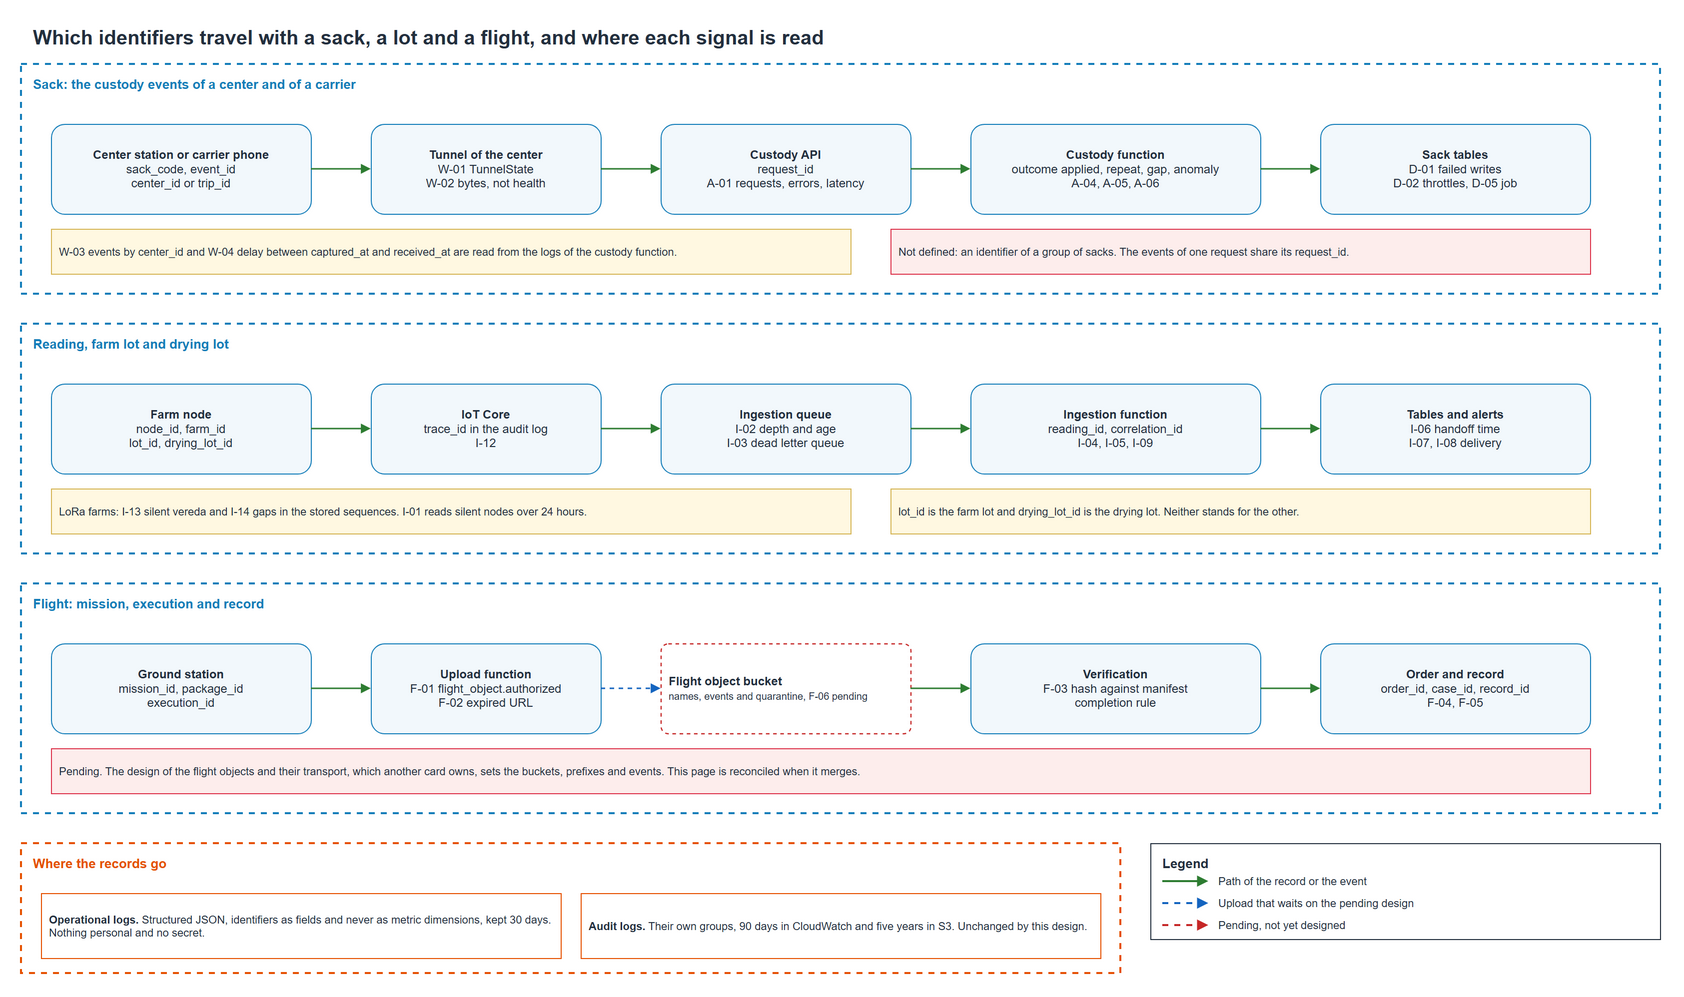

The diagram above was exported from draw.io. Its source (the exported page's mxGraphModel, read from the mxfile embedded in the PNG):
<mxGraphModel dx="1400" dy="900" grid="1" gridSize="10" guides="1" tooltips="1" connect="1" arrows="1" fold="1" page="1" pageScale="1" pageWidth="1700" pageHeight="1000" background="#FFFFFF">
  <root>
    <mxCell id="0" />
    <mxCell id="1" parent="0" />
    <mxCell id="201" value="Which identifiers travel with a sack, a lot and a flight, and where each signal is read" style="text;html=1;whiteSpace=wrap;strokeColor=none;fillColor=none;align=left;verticalAlign=middle;fontSize=20;fontColor=#232F3E;fontStyle=1;" vertex="1" parent="1">
      <mxGeometry x="40" y="16" width="1620" height="34" as="geometry" />
    </mxCell>
    <mxCell id="202" value="Sack: the custody events of a center and of a carrier" style="rounded=0;whiteSpace=wrap;html=1;fillColor=none;strokeColor=#147EBA;strokeWidth=2;dashed=1;verticalAlign=top;align=left;spacingLeft=10;spacingRight=10;spacingTop=6;fontSize=13;fontStyle=1;fontColor=#147EBA;" vertex="1" parent="1">
      <mxGeometry x="30" y="60" width="1640" height="230" as="geometry" />
    </mxCell>
    <mxCell id="a1" value="&lt;b&gt;Center station or carrier phone&lt;/b&gt;&lt;br&gt;sack_code, event_id&lt;br&gt;center_id or trip_id" style="rounded=1;whiteSpace=wrap;html=1;fillColor=#F2F8FC;strokeColor=#147EBA;align=center;verticalAlign=middle;fontSize=12;fontColor=#232F3E;" vertex="1" parent="1">
      <mxGeometry x="60" y="120" width="260" height="90" as="geometry" />
    </mxCell>
    <mxCell id="a2" value="&lt;b&gt;Tunnel of the center&lt;/b&gt;&lt;br&gt;W-01 TunnelState&lt;br&gt;W-02 bytes, not health" style="rounded=1;whiteSpace=wrap;html=1;fillColor=#F2F8FC;strokeColor=#147EBA;align=center;verticalAlign=middle;fontSize=12;fontColor=#232F3E;" vertex="1" parent="1">
      <mxGeometry x="380" y="120" width="230" height="90" as="geometry" />
    </mxCell>
    <mxCell id="a3" value="&lt;b&gt;Custody API&lt;/b&gt;&lt;br&gt;request_id&lt;br&gt;A-01 requests, errors, latency" style="rounded=1;whiteSpace=wrap;html=1;fillColor=#F2F8FC;strokeColor=#147EBA;align=center;verticalAlign=middle;fontSize=12;fontColor=#232F3E;" vertex="1" parent="1">
      <mxGeometry x="670" y="120" width="250" height="90" as="geometry" />
    </mxCell>
    <mxCell id="a4" value="&lt;b&gt;Custody function&lt;/b&gt;&lt;br&gt;outcome applied, repeat, gap, anomaly&lt;br&gt;A-04, A-05, A-06" style="rounded=1;whiteSpace=wrap;html=1;fillColor=#F2F8FC;strokeColor=#147EBA;align=center;verticalAlign=middle;fontSize=12;fontColor=#232F3E;" vertex="1" parent="1">
      <mxGeometry x="980" y="120" width="290" height="90" as="geometry" />
    </mxCell>
    <mxCell id="a5" value="&lt;b&gt;Sack tables&lt;/b&gt;&lt;br&gt;D-01 failed writes&lt;br&gt;D-02 throttles, D-05 job" style="rounded=1;whiteSpace=wrap;html=1;fillColor=#F2F8FC;strokeColor=#147EBA;align=center;verticalAlign=middle;fontSize=12;fontColor=#232F3E;" vertex="1" parent="1">
      <mxGeometry x="1330" y="120" width="270" height="90" as="geometry" />
    </mxCell>
    <mxCell id="207" value="W-03 events by center_id and W-04 delay between captured_at and received_at are read from the logs of the custody function." style="rounded=0;whiteSpace=wrap;html=1;fillColor=#FFF8E1;strokeColor=#D6B656;align=left;verticalAlign=middle;spacingLeft=6;spacingRight=6;fontSize=11;fontColor=#232F3E;" vertex="1" parent="1">
      <mxGeometry x="60" y="225" width="800" height="45" as="geometry" />
    </mxCell>
    <mxCell id="208" value="Not defined: an identifier of a group of sacks. The events of one request share its request_id." style="rounded=0;whiteSpace=wrap;html=1;fillColor=#FDEDEC;strokeColor=#DD344C;align=left;verticalAlign=middle;spacingLeft=6;spacingRight=6;fontSize=11;fontColor=#232F3E;" vertex="1" parent="1">
      <mxGeometry x="900" y="225" width="700" height="45" as="geometry" />
    </mxCell>
    <mxCell id="209" value="Reading, farm lot and drying lot" style="rounded=0;whiteSpace=wrap;html=1;fillColor=none;strokeColor=#147EBA;strokeWidth=2;dashed=1;verticalAlign=top;align=left;spacingLeft=10;spacingRight=10;spacingTop=6;fontSize=13;fontStyle=1;fontColor=#147EBA;" vertex="1" parent="1">
      <mxGeometry x="30" y="320" width="1640" height="230" as="geometry" />
    </mxCell>
    <mxCell id="b1" value="&lt;b&gt;Farm node&lt;/b&gt;&lt;br&gt;node_id, farm_id&lt;br&gt;lot_id, drying_lot_id" style="rounded=1;whiteSpace=wrap;html=1;fillColor=#F2F8FC;strokeColor=#147EBA;align=center;verticalAlign=middle;fontSize=12;fontColor=#232F3E;" vertex="1" parent="1">
      <mxGeometry x="60" y="380" width="260" height="90" as="geometry" />
    </mxCell>
    <mxCell id="b2" value="&lt;b&gt;IoT Core&lt;/b&gt;&lt;br&gt;trace_id in the audit log&lt;br&gt;I-12" style="rounded=1;whiteSpace=wrap;html=1;fillColor=#F2F8FC;strokeColor=#147EBA;align=center;verticalAlign=middle;fontSize=12;fontColor=#232F3E;" vertex="1" parent="1">
      <mxGeometry x="380" y="380" width="230" height="90" as="geometry" />
    </mxCell>
    <mxCell id="b3" value="&lt;b&gt;Ingestion queue&lt;/b&gt;&lt;br&gt;I-02 depth and age&lt;br&gt;I-03 dead letter queue" style="rounded=1;whiteSpace=wrap;html=1;fillColor=#F2F8FC;strokeColor=#147EBA;align=center;verticalAlign=middle;fontSize=12;fontColor=#232F3E;" vertex="1" parent="1">
      <mxGeometry x="670" y="380" width="250" height="90" as="geometry" />
    </mxCell>
    <mxCell id="b4" value="&lt;b&gt;Ingestion function&lt;/b&gt;&lt;br&gt;reading_id, correlation_id&lt;br&gt;I-04, I-05, I-09" style="rounded=1;whiteSpace=wrap;html=1;fillColor=#F2F8FC;strokeColor=#147EBA;align=center;verticalAlign=middle;fontSize=12;fontColor=#232F3E;" vertex="1" parent="1">
      <mxGeometry x="980" y="380" width="290" height="90" as="geometry" />
    </mxCell>
    <mxCell id="b5" value="&lt;b&gt;Tables and alerts&lt;/b&gt;&lt;br&gt;I-06 handoff time&lt;br&gt;I-07, I-08 delivery" style="rounded=1;whiteSpace=wrap;html=1;fillColor=#F2F8FC;strokeColor=#147EBA;align=center;verticalAlign=middle;fontSize=12;fontColor=#232F3E;" vertex="1" parent="1">
      <mxGeometry x="1330" y="380" width="270" height="90" as="geometry" />
    </mxCell>
    <mxCell id="2014" value="LoRa farms: I-13 silent vereda and I-14 gaps in the stored sequences. I-01 reads silent nodes over 24 hours." style="rounded=0;whiteSpace=wrap;html=1;fillColor=#FFF8E1;strokeColor=#D6B656;align=left;verticalAlign=middle;spacingLeft=6;spacingRight=6;fontSize=11;fontColor=#232F3E;" vertex="1" parent="1">
      <mxGeometry x="60" y="485" width="800" height="45" as="geometry" />
    </mxCell>
    <mxCell id="2015" value="lot_id is the farm lot and drying_lot_id is the drying lot. Neither stands for the other." style="rounded=0;whiteSpace=wrap;html=1;fillColor=#FFF8E1;strokeColor=#D6B656;align=left;verticalAlign=middle;spacingLeft=6;spacingRight=6;fontSize=11;fontColor=#232F3E;" vertex="1" parent="1">
      <mxGeometry x="900" y="485" width="700" height="45" as="geometry" />
    </mxCell>
    <mxCell id="2016" value="Flight: mission, execution and record" style="rounded=0;whiteSpace=wrap;html=1;fillColor=none;strokeColor=#147EBA;strokeWidth=2;dashed=1;verticalAlign=top;align=left;spacingLeft=10;spacingRight=10;spacingTop=6;fontSize=13;fontStyle=1;fontColor=#147EBA;" vertex="1" parent="1">
      <mxGeometry x="30" y="580" width="1640" height="230" as="geometry" />
    </mxCell>
    <mxCell id="c1" value="&lt;b&gt;Ground station&lt;/b&gt;&lt;br&gt;mission_id, package_id&lt;br&gt;execution_id" style="rounded=1;whiteSpace=wrap;html=1;fillColor=#F2F8FC;strokeColor=#147EBA;align=center;verticalAlign=middle;fontSize=12;fontColor=#232F3E;" vertex="1" parent="1">
      <mxGeometry x="60" y="640" width="260" height="90" as="geometry" />
    </mxCell>
    <mxCell id="c2" value="&lt;b&gt;Upload function&lt;/b&gt;&lt;br&gt;F-01 flight_object.authorized&lt;br&gt;F-02 expired URL" style="rounded=1;whiteSpace=wrap;html=1;fillColor=#F2F8FC;strokeColor=#147EBA;align=center;verticalAlign=middle;fontSize=12;fontColor=#232F3E;" vertex="1" parent="1">
      <mxGeometry x="380" y="640" width="230" height="90" as="geometry" />
    </mxCell>
    <mxCell id="c3" value="&lt;b&gt;Flight object bucket&lt;/b&gt;&lt;br&gt;&lt;font style='font-size:10px'&gt;names, events and quarantine, F-06 pending&lt;/font&gt;" style="rounded=1;arcSize=8;whiteSpace=wrap;html=1;fillColor=#FFFFFF;strokeColor=#C62828;strokeWidth=1.2;dashed=1;align=left;verticalAlign=middle;spacingLeft=6;spacingRight=3;fontSize=12;fontColor=#232F3E;" vertex="1" parent="1">
      <mxGeometry x="670" y="640" width="250" height="90" as="geometry" />
    </mxCell>
    <mxCell id="c4" value="&lt;b&gt;Verification&lt;/b&gt;&lt;br&gt;F-03 hash against manifest&lt;br&gt;completion rule" style="rounded=1;whiteSpace=wrap;html=1;fillColor=#F2F8FC;strokeColor=#147EBA;align=center;verticalAlign=middle;fontSize=12;fontColor=#232F3E;" vertex="1" parent="1">
      <mxGeometry x="980" y="640" width="290" height="90" as="geometry" />
    </mxCell>
    <mxCell id="c5" value="&lt;b&gt;Order and record&lt;/b&gt;&lt;br&gt;order_id, case_id, record_id&lt;br&gt;F-04, F-05" style="rounded=1;whiteSpace=wrap;html=1;fillColor=#F2F8FC;strokeColor=#147EBA;align=center;verticalAlign=middle;fontSize=12;fontColor=#232F3E;" vertex="1" parent="1">
      <mxGeometry x="1330" y="640" width="270" height="90" as="geometry" />
    </mxCell>
    <mxCell id="2021" value="Pending. The design of the flight objects and their transport, which another card owns, sets the buckets, prefixes and events. This page is reconciled when it merges." style="rounded=0;whiteSpace=wrap;html=1;fillColor=#FDEDEC;strokeColor=#DD344C;align=left;verticalAlign=middle;spacingLeft=6;spacingRight=6;fontSize=11;fontColor=#232F3E;" vertex="1" parent="1">
      <mxGeometry x="60" y="745" width="1540" height="45" as="geometry" />
    </mxCell>
    <mxCell id="2022" value="Where the records go" style="rounded=0;whiteSpace=wrap;html=1;fillColor=none;strokeColor=#E65100;strokeWidth=2;dashed=1;verticalAlign=top;align=left;spacingLeft=10;spacingRight=10;spacingTop=6;fontSize=13;fontStyle=1;fontColor=#E65100;" vertex="1" parent="1">
      <mxGeometry x="30" y="840" width="1100" height="130" as="geometry" />
    </mxCell>
    <mxCell id="2023" value="&lt;b&gt;Operational logs.&lt;/b&gt; Structured JSON, identifiers as fields and never as metric dimensions, kept 30 days. Nothing personal and no secret." style="rounded=0;whiteSpace=wrap;html=1;fillColor=#FFFFFF;strokeColor=#E65100;align=left;verticalAlign=middle;spacingLeft=6;spacingRight=6;fontSize=11;fontColor=#232F3E;" vertex="1" parent="1">
      <mxGeometry x="50" y="890" width="520" height="65" as="geometry" />
    </mxCell>
    <mxCell id="2024" value="&lt;b&gt;Audit logs.&lt;/b&gt; Their own groups, 90 days in CloudWatch and five years in S3. Unchanged by this design." style="rounded=0;whiteSpace=wrap;html=1;fillColor=#FFFFFF;strokeColor=#E65100;align=left;verticalAlign=middle;spacingLeft=6;spacingRight=6;fontSize=11;fontColor=#232F3E;" vertex="1" parent="1">
      <mxGeometry x="590" y="890" width="520" height="65" as="geometry" />
    </mxCell>
    <mxCell id="2025" value="Legend" style="rounded=0;whiteSpace=wrap;html=1;fillColor=#FFFFFF;strokeColor=#232F3E;strokeWidth=1;dashed=0;verticalAlign=top;align=left;spacingLeft=10;spacingRight=10;spacingTop=6;fontSize=13;fontStyle=1;fontColor=#232F3E;" vertex="1" parent="1">
      <mxGeometry x="1160" y="840" width="510" height="96" as="geometry" />
    </mxCell>
    <mxCell id="2027" value="Path of the record or the event" style="text;html=1;whiteSpace=wrap;strokeColor=none;fillColor=none;align=left;verticalAlign=middle;fontSize=11;fontColor=#232F3E;fontStyle=0;" vertex="1" parent="1">
      <mxGeometry x="1226" y="868" width="436" height="20" as="geometry" />
    </mxCell>
    <mxCell id="2029" value="Upload that waits on the pending design" style="text;html=1;whiteSpace=wrap;strokeColor=none;fillColor=none;align=left;verticalAlign=middle;fontSize=11;fontColor=#232F3E;fontStyle=0;" vertex="1" parent="1">
      <mxGeometry x="1226" y="890" width="436" height="20" as="geometry" />
    </mxCell>
    <mxCell id="2031" value="Pending, not yet designed" style="text;html=1;whiteSpace=wrap;strokeColor=none;fillColor=none;align=left;verticalAlign=middle;fontSize=11;fontColor=#232F3E;fontStyle=0;" vertex="1" parent="1">
      <mxGeometry x="1226" y="912" width="436" height="20" as="geometry" />
    </mxCell>
    <mxCell id="203" value="" style="edgeStyle=orthogonalEdgeStyle;rounded=0;html=1;strokeColor=#2E7D32;strokeWidth=1.5;dashed=0;endArrow=block;endFill=1;fontSize=11;fontColor=#232F3E;labelBackgroundColor=#FFFFFF;jumpStyle=arc;jumpSize=10;exitX=1;exitY=0.5;exitDx=0;exitDy=0;entryX=0;entryY=0.5;entryDx=0;entryDy=0;" edge="1" parent="1" source="a1" target="a2">
      <mxGeometry relative="1" as="geometry" />
    </mxCell>
    <mxCell id="204" value="" style="edgeStyle=orthogonalEdgeStyle;rounded=0;html=1;strokeColor=#2E7D32;strokeWidth=1.5;dashed=0;endArrow=block;endFill=1;fontSize=11;fontColor=#232F3E;labelBackgroundColor=#FFFFFF;jumpStyle=arc;jumpSize=10;exitX=1;exitY=0.5;exitDx=0;exitDy=0;entryX=0;entryY=0.5;entryDx=0;entryDy=0;" edge="1" parent="1" source="a2" target="a3">
      <mxGeometry relative="1" as="geometry" />
    </mxCell>
    <mxCell id="205" value="" style="edgeStyle=orthogonalEdgeStyle;rounded=0;html=1;strokeColor=#2E7D32;strokeWidth=1.5;dashed=0;endArrow=block;endFill=1;fontSize=11;fontColor=#232F3E;labelBackgroundColor=#FFFFFF;jumpStyle=arc;jumpSize=10;exitX=1;exitY=0.5;exitDx=0;exitDy=0;entryX=0;entryY=0.5;entryDx=0;entryDy=0;" edge="1" parent="1" source="a3" target="a4">
      <mxGeometry relative="1" as="geometry" />
    </mxCell>
    <mxCell id="206" value="" style="edgeStyle=orthogonalEdgeStyle;rounded=0;html=1;strokeColor=#2E7D32;strokeWidth=1.5;dashed=0;endArrow=block;endFill=1;fontSize=11;fontColor=#232F3E;labelBackgroundColor=#FFFFFF;jumpStyle=arc;jumpSize=10;exitX=1;exitY=0.5;exitDx=0;exitDy=0;entryX=0;entryY=0.5;entryDx=0;entryDy=0;" edge="1" parent="1" source="a4" target="a5">
      <mxGeometry relative="1" as="geometry" />
    </mxCell>
    <mxCell id="2010" value="" style="edgeStyle=orthogonalEdgeStyle;rounded=0;html=1;strokeColor=#2E7D32;strokeWidth=1.5;dashed=0;endArrow=block;endFill=1;fontSize=11;fontColor=#232F3E;labelBackgroundColor=#FFFFFF;jumpStyle=arc;jumpSize=10;exitX=1;exitY=0.5;exitDx=0;exitDy=0;entryX=0;entryY=0.5;entryDx=0;entryDy=0;" edge="1" parent="1" source="b1" target="b2">
      <mxGeometry relative="1" as="geometry" />
    </mxCell>
    <mxCell id="2011" value="" style="edgeStyle=orthogonalEdgeStyle;rounded=0;html=1;strokeColor=#2E7D32;strokeWidth=1.5;dashed=0;endArrow=block;endFill=1;fontSize=11;fontColor=#232F3E;labelBackgroundColor=#FFFFFF;jumpStyle=arc;jumpSize=10;exitX=1;exitY=0.5;exitDx=0;exitDy=0;entryX=0;entryY=0.5;entryDx=0;entryDy=0;" edge="1" parent="1" source="b2" target="b3">
      <mxGeometry relative="1" as="geometry" />
    </mxCell>
    <mxCell id="2012" value="" style="edgeStyle=orthogonalEdgeStyle;rounded=0;html=1;strokeColor=#2E7D32;strokeWidth=1.5;dashed=0;endArrow=block;endFill=1;fontSize=11;fontColor=#232F3E;labelBackgroundColor=#FFFFFF;jumpStyle=arc;jumpSize=10;exitX=1;exitY=0.5;exitDx=0;exitDy=0;entryX=0;entryY=0.5;entryDx=0;entryDy=0;" edge="1" parent="1" source="b3" target="b4">
      <mxGeometry relative="1" as="geometry" />
    </mxCell>
    <mxCell id="2013" value="" style="edgeStyle=orthogonalEdgeStyle;rounded=0;html=1;strokeColor=#2E7D32;strokeWidth=1.5;dashed=0;endArrow=block;endFill=1;fontSize=11;fontColor=#232F3E;labelBackgroundColor=#FFFFFF;jumpStyle=arc;jumpSize=10;exitX=1;exitY=0.5;exitDx=0;exitDy=0;entryX=0;entryY=0.5;entryDx=0;entryDy=0;" edge="1" parent="1" source="b4" target="b5">
      <mxGeometry relative="1" as="geometry" />
    </mxCell>
    <mxCell id="2017" value="" style="edgeStyle=orthogonalEdgeStyle;rounded=0;html=1;strokeColor=#2E7D32;strokeWidth=1.5;dashed=0;endArrow=block;endFill=1;fontSize=11;fontColor=#232F3E;labelBackgroundColor=#FFFFFF;jumpStyle=arc;jumpSize=10;exitX=1;exitY=0.5;exitDx=0;exitDy=0;entryX=0;entryY=0.5;entryDx=0;entryDy=0;" edge="1" parent="1" source="c1" target="c2">
      <mxGeometry relative="1" as="geometry" />
    </mxCell>
    <mxCell id="2018" value="" style="edgeStyle=orthogonalEdgeStyle;rounded=0;html=1;strokeColor=#1565C0;strokeWidth=1.5;dashed=1;endArrow=block;endFill=1;fontSize=11;fontColor=#232F3E;labelBackgroundColor=#FFFFFF;jumpStyle=arc;jumpSize=10;exitX=1;exitY=0.5;exitDx=0;exitDy=0;entryX=0;entryY=0.5;entryDx=0;entryDy=0;" edge="1" parent="1" source="c2" target="c3">
      <mxGeometry relative="1" as="geometry" />
    </mxCell>
    <mxCell id="2019" value="" style="edgeStyle=orthogonalEdgeStyle;rounded=0;html=1;strokeColor=#2E7D32;strokeWidth=1.5;dashed=0;endArrow=block;endFill=1;fontSize=11;fontColor=#232F3E;labelBackgroundColor=#FFFFFF;jumpStyle=arc;jumpSize=10;exitX=1;exitY=0.5;exitDx=0;exitDy=0;entryX=0;entryY=0.5;entryDx=0;entryDy=0;" edge="1" parent="1" source="c3" target="c4">
      <mxGeometry relative="1" as="geometry" />
    </mxCell>
    <mxCell id="2020" value="" style="edgeStyle=orthogonalEdgeStyle;rounded=0;html=1;strokeColor=#2E7D32;strokeWidth=1.5;dashed=0;endArrow=block;endFill=1;fontSize=11;fontColor=#232F3E;labelBackgroundColor=#FFFFFF;jumpStyle=arc;jumpSize=10;exitX=1;exitY=0.5;exitDx=0;exitDy=0;entryX=0;entryY=0.5;entryDx=0;entryDy=0;" edge="1" parent="1" source="c4" target="c5">
      <mxGeometry relative="1" as="geometry" />
    </mxCell>
    <mxCell id="2026" value="" style="endArrow=block;endFill=1;html=1;strokeColor=#2E7D32;strokeWidth=2;dashed=0;" edge="1" parent="1">
      <mxGeometry relative="1" as="geometry">
        <mxPoint x="1172" y="878" as="sourcePoint" />
        <mxPoint x="1218" y="878" as="targetPoint" />
      </mxGeometry>
    </mxCell>
    <mxCell id="2028" value="" style="endArrow=block;endFill=1;html=1;strokeColor=#1565C0;strokeWidth=2;dashed=1;" edge="1" parent="1">
      <mxGeometry relative="1" as="geometry">
        <mxPoint x="1172" y="900" as="sourcePoint" />
        <mxPoint x="1218" y="900" as="targetPoint" />
      </mxGeometry>
    </mxCell>
    <mxCell id="2030" value="" style="endArrow=block;endFill=1;html=1;strokeColor=#C62828;strokeWidth=2;dashed=1;" edge="1" parent="1">
      <mxGeometry relative="1" as="geometry">
        <mxPoint x="1172" y="922" as="sourcePoint" />
        <mxPoint x="1218" y="922" as="targetPoint" />
      </mxGeometry>
    </mxCell>
  </root>
</mxGraphModel>